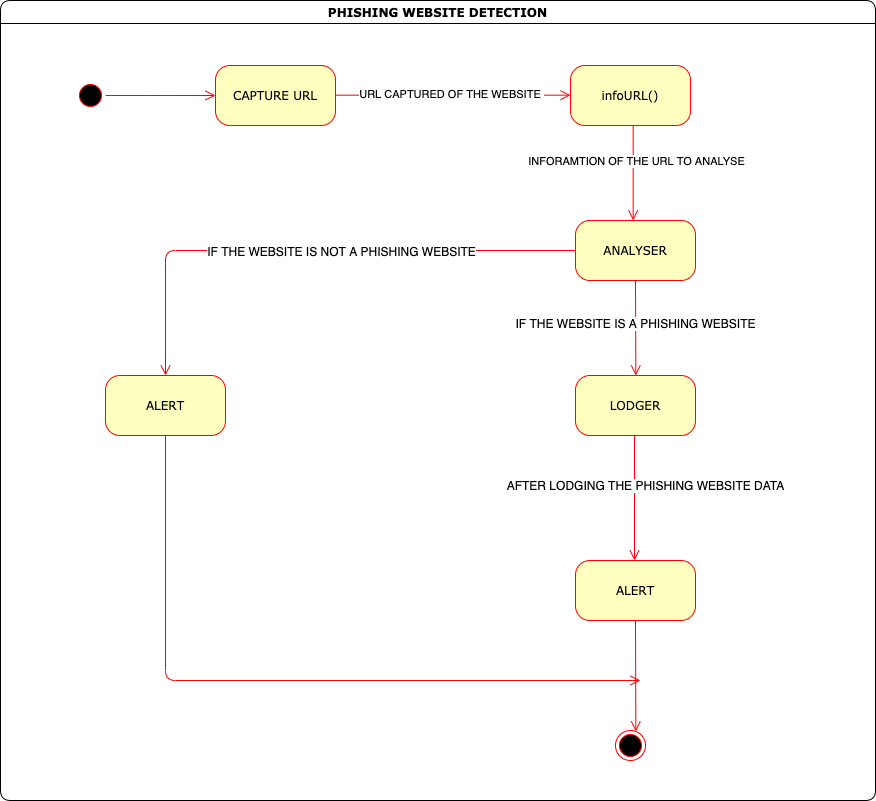

The diagram above was exported from draw.io. Its source (the exported page's mxGraphModel, read from the mxfile embedded in the PNG):
<mxGraphModel dx="980" dy="928" grid="1" gridSize="10" guides="1" tooltips="1" connect="1" arrows="1" fold="1" page="1" pageScale="1" pageWidth="1100" pageHeight="850" background="#ffffff" math="0" shadow="0">
  <root>
    <mxCell id="0" />
    <mxCell id="1" parent="0" />
    <mxCell id="2a3bc250acf0617d-7" value="PHISHING WEBSITE DETECTION" style="swimlane;whiteSpace=wrap;html=1;rounded=1;shadow=0;comic=0;labelBackgroundColor=none;strokeWidth=1;fontFamily=Verdana;fontSize=12;align=center;" parent="1" vertex="1">
      <mxGeometry x="70" y="40" width="875" height="800" as="geometry" />
    </mxCell>
    <mxCell id="3cde6dad864a17aa-10" style="edgeStyle=elbowEdgeStyle;html=1;labelBackgroundColor=none;endArrow=open;endSize=8;strokeColor=#ff0000;fontFamily=Verdana;fontSize=12;align=left;elbow=vertical;" parent="2a3bc250acf0617d-7" source="382b91b5511bd0f7-8" target="3cde6dad864a17aa-1" edge="1">
      <mxGeometry relative="1" as="geometry" />
    </mxCell>
    <mxCell id="jhZKfdmC0CiaV1KUAw-F-14" value="URL CAPTURED OF THE WEBSITE&amp;nbsp;" style="edgeLabel;html=1;align=center;verticalAlign=middle;resizable=0;points=[];" vertex="1" connectable="0" parent="3cde6dad864a17aa-10">
      <mxGeometry x="-0.5795" y="1" relative="1" as="geometry">
        <mxPoint x="65.67" as="offset" />
      </mxGeometry>
    </mxCell>
    <mxCell id="382b91b5511bd0f7-8" value="CAPTURE URL" style="rounded=1;whiteSpace=wrap;html=1;arcSize=24;fillColor=#ffffc0;strokeColor=#ff0000;shadow=0;comic=0;labelBackgroundColor=none;fontFamily=Verdana;fontSize=12;fontColor=#000000;align=center;" parent="2a3bc250acf0617d-7" vertex="1">
      <mxGeometry x="215" y="65" width="120" height="60" as="geometry" />
    </mxCell>
    <mxCell id="24f968d109e7d6b4-3" value="" style="ellipse;html=1;shape=endState;fillColor=#000000;strokeColor=#ff0000;rounded=1;shadow=0;comic=0;labelBackgroundColor=none;fontFamily=Verdana;fontSize=12;fontColor=#000000;align=center;" parent="2a3bc250acf0617d-7" vertex="1">
      <mxGeometry x="615" y="730" width="30" height="30" as="geometry" />
    </mxCell>
    <mxCell id="3cde6dad864a17aa-9" style="edgeStyle=elbowEdgeStyle;html=1;labelBackgroundColor=none;endArrow=open;endSize=8;strokeColor=#ff0000;fontFamily=Verdana;fontSize=12;align=left;" parent="2a3bc250acf0617d-7" source="2a3bc250acf0617d-3" target="382b91b5511bd0f7-8" edge="1">
      <mxGeometry relative="1" as="geometry" />
    </mxCell>
    <mxCell id="2a3bc250acf0617d-3" value="" style="ellipse;html=1;shape=startState;fillColor=#000000;strokeColor=#ff0000;rounded=1;shadow=0;comic=0;labelBackgroundColor=none;fontFamily=Verdana;fontSize=12;fontColor=#000000;align=center;direction=south;" parent="2a3bc250acf0617d-7" vertex="1">
      <mxGeometry x="75" y="80" width="30" height="30" as="geometry" />
    </mxCell>
    <mxCell id="3cde6dad864a17aa-11" style="edgeStyle=elbowEdgeStyle;html=1;labelBackgroundColor=none;endArrow=open;endSize=8;strokeColor=#ff0000;fontFamily=Verdana;fontSize=12;align=left;" parent="2a3bc250acf0617d-7" source="3cde6dad864a17aa-1" target="3cde6dad864a17aa-2" edge="1">
      <mxGeometry relative="1" as="geometry" />
    </mxCell>
    <mxCell id="jhZKfdmC0CiaV1KUAw-F-15" value="INFORAMTION OF THE URL TO ANALYSE" style="edgeLabel;html=1;align=center;verticalAlign=middle;resizable=0;points=[];" vertex="1" connectable="0" parent="3cde6dad864a17aa-11">
      <mxGeometry x="-0.5719" y="1" relative="1" as="geometry">
        <mxPoint x="1.33" y="15" as="offset" />
      </mxGeometry>
    </mxCell>
    <mxCell id="3cde6dad864a17aa-1" value="infoURL()" style="rounded=1;whiteSpace=wrap;html=1;arcSize=24;fillColor=#ffffc0;strokeColor=#ff0000;shadow=0;comic=0;labelBackgroundColor=none;fontFamily=Verdana;fontSize=12;fontColor=#000000;align=center;" parent="2a3bc250acf0617d-7" vertex="1">
      <mxGeometry x="570" y="65" width="120" height="60" as="geometry" />
    </mxCell>
    <mxCell id="3cde6dad864a17aa-12" style="edgeStyle=elbowEdgeStyle;html=1;labelBackgroundColor=none;endArrow=open;endSize=8;strokeColor=#ff0000;fontFamily=Verdana;fontSize=12;align=left;exitX=0.5;exitY=1;exitDx=0;exitDy=0;" parent="2a3bc250acf0617d-7" source="jhZKfdmC0CiaV1KUAw-F-10" target="24f968d109e7d6b4-3" edge="1">
      <mxGeometry relative="1" as="geometry">
        <mxPoint x="915" y="180" as="sourcePoint" />
      </mxGeometry>
    </mxCell>
    <mxCell id="3cde6dad864a17aa-2" value="ANALYSER" style="rounded=1;whiteSpace=wrap;html=1;arcSize=24;fillColor=#ffffc0;strokeColor=#ff0000;shadow=0;comic=0;labelBackgroundColor=none;fontFamily=Verdana;fontSize=12;fontColor=#000000;align=center;" parent="2a3bc250acf0617d-7" vertex="1">
      <mxGeometry x="575" y="220" width="120" height="60" as="geometry" />
    </mxCell>
    <mxCell id="jhZKfdmC0CiaV1KUAw-F-2" style="edgeStyle=elbowEdgeStyle;html=1;labelBackgroundColor=none;endArrow=open;endSize=8;strokeColor=#ff0000;fontFamily=Verdana;fontSize=12;align=left;exitX=0.5;exitY=1;exitDx=0;exitDy=0;" edge="1" parent="2a3bc250acf0617d-7" target="jhZKfdmC0CiaV1KUAw-F-3" source="3cde6dad864a17aa-2">
      <mxGeometry relative="1" as="geometry">
        <mxPoint x="645" y="290" as="sourcePoint" />
      </mxGeometry>
    </mxCell>
    <mxCell id="jhZKfdmC0CiaV1KUAw-F-4" value="&lt;font style=&quot;font-size: 12px&quot;&gt;IF THE WEBSITE IS A PHISHING WEBSITE&lt;/font&gt;" style="edgeLabel;html=1;align=center;verticalAlign=middle;resizable=0;points=[];" vertex="1" connectable="0" parent="jhZKfdmC0CiaV1KUAw-F-2">
      <mxGeometry x="-0.122" y="-1" relative="1" as="geometry">
        <mxPoint y="1" as="offset" />
      </mxGeometry>
    </mxCell>
    <mxCell id="jhZKfdmC0CiaV1KUAw-F-3" value="LODGER" style="rounded=1;whiteSpace=wrap;html=1;arcSize=24;fillColor=#ffffc0;strokeColor=#ff0000;shadow=0;comic=0;labelBackgroundColor=none;fontFamily=Verdana;fontSize=12;fontColor=#000000;align=center;" vertex="1" parent="2a3bc250acf0617d-7">
      <mxGeometry x="575" y="375" width="120" height="60" as="geometry" />
    </mxCell>
    <mxCell id="jhZKfdmC0CiaV1KUAw-F-5" style="edgeStyle=elbowEdgeStyle;html=1;labelBackgroundColor=none;endArrow=open;endSize=8;strokeColor=#ff0000;fontFamily=Verdana;fontSize=12;align=left;exitX=0;exitY=0.5;exitDx=0;exitDy=0;" edge="1" parent="2a3bc250acf0617d-7" target="jhZKfdmC0CiaV1KUAw-F-7" source="3cde6dad864a17aa-2">
      <mxGeometry relative="1" as="geometry">
        <mxPoint x="375" y="250" as="sourcePoint" />
        <Array as="points">
          <mxPoint x="165" y="300" />
        </Array>
      </mxGeometry>
    </mxCell>
    <mxCell id="jhZKfdmC0CiaV1KUAw-F-6" value="&lt;font style=&quot;font-size: 12px&quot;&gt;IF THE WEBSITE IS NOT A PHISHING WEBSITE&lt;/font&gt;" style="edgeLabel;html=1;align=center;verticalAlign=middle;resizable=0;points=[];" vertex="1" connectable="0" parent="jhZKfdmC0CiaV1KUAw-F-5">
      <mxGeometry x="-0.122" y="-1" relative="1" as="geometry">
        <mxPoint y="1" as="offset" />
      </mxGeometry>
    </mxCell>
    <mxCell id="jhZKfdmC0CiaV1KUAw-F-7" value="ALERT" style="rounded=1;whiteSpace=wrap;html=1;arcSize=24;fillColor=#ffffc0;strokeColor=#ff0000;shadow=0;comic=0;labelBackgroundColor=none;fontFamily=Verdana;fontSize=12;fontColor=#000000;align=center;" vertex="1" parent="2a3bc250acf0617d-7">
      <mxGeometry x="105" y="375" width="120" height="60" as="geometry" />
    </mxCell>
    <mxCell id="jhZKfdmC0CiaV1KUAw-F-8" style="edgeStyle=elbowEdgeStyle;html=1;labelBackgroundColor=none;endArrow=open;endSize=8;strokeColor=#ff0000;fontFamily=Verdana;fontSize=12;align=left;exitX=0.5;exitY=1;exitDx=0;exitDy=0;entryX=0.5;entryY=0;entryDx=0;entryDy=0;" edge="1" parent="2a3bc250acf0617d-7" target="jhZKfdmC0CiaV1KUAw-F-10">
      <mxGeometry relative="1" as="geometry">
        <mxPoint x="634" y="435" as="sourcePoint" />
        <mxPoint x="634" y="550" as="targetPoint" />
        <Array as="points">
          <mxPoint x="634" y="500" />
          <mxPoint x="674" y="380" />
          <mxPoint x="645" y="490" />
        </Array>
      </mxGeometry>
    </mxCell>
    <mxCell id="jhZKfdmC0CiaV1KUAw-F-9" value="&lt;font style=&quot;font-size: 12px&quot;&gt;AFTER LODGING THE PHISHING WEBSITE DATA&lt;/font&gt;" style="edgeLabel;html=1;align=center;verticalAlign=middle;resizable=0;points=[];" vertex="1" connectable="0" parent="jhZKfdmC0CiaV1KUAw-F-8">
      <mxGeometry x="-0.122" y="-1" relative="1" as="geometry">
        <mxPoint x="11" y="-5.670000000000012" as="offset" />
      </mxGeometry>
    </mxCell>
    <mxCell id="jhZKfdmC0CiaV1KUAw-F-10" value="ALERT" style="rounded=1;whiteSpace=wrap;html=1;arcSize=24;fillColor=#ffffc0;strokeColor=#ff0000;shadow=0;comic=0;labelBackgroundColor=none;fontFamily=Verdana;fontSize=12;fontColor=#000000;align=center;" vertex="1" parent="2a3bc250acf0617d-7">
      <mxGeometry x="575" y="560" width="120" height="60" as="geometry" />
    </mxCell>
    <mxCell id="jhZKfdmC0CiaV1KUAw-F-12" style="edgeStyle=elbowEdgeStyle;html=1;labelBackgroundColor=none;endArrow=open;endSize=8;strokeColor=#ff0000;fontFamily=Verdana;fontSize=12;align=left;exitX=0.5;exitY=1;exitDx=0;exitDy=0;" edge="1" parent="1" source="jhZKfdmC0CiaV1KUAw-F-7">
      <mxGeometry relative="1" as="geometry">
        <mxPoint x="542" y="175" as="sourcePoint" />
        <mxPoint x="710" y="720" as="targetPoint" />
        <Array as="points">
          <mxPoint x="235" y="580" />
        </Array>
      </mxGeometry>
    </mxCell>
  </root>
</mxGraphModel>